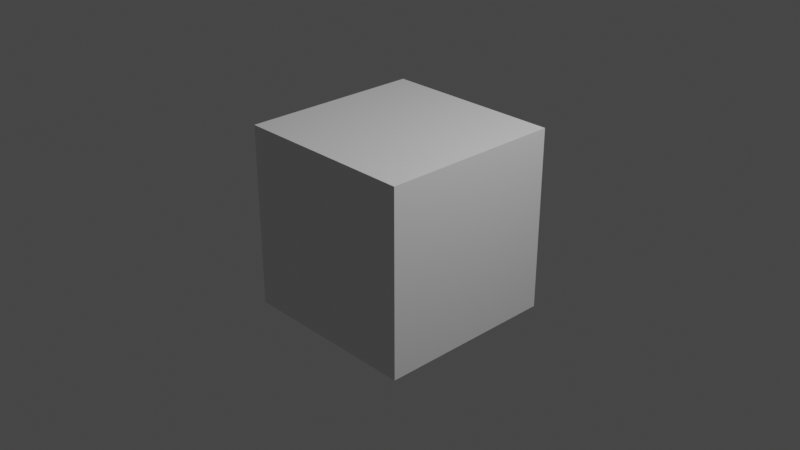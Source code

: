 # Source: untitled.blend  (saved by Blender 3.0.42; exported with 4.5.12 LTS)
import bpy
from mathutils import Matrix  # noqa: F401  (used for matrix-valued properties, if any)

bpy.ops.wm.read_factory_settings(use_empty=True)
scene = bpy.context.scene
scene.name = 'Scene'

# ---- collections
col_collection = bpy.data.collections.new('Collection'); scene.collection.children.link(col_collection)

# ---- materials (node trees are filled in below, after node groups)
mat_material = bpy.data.materials.new('Material')
mat_material.alpha_threshold = 0.0
mat_material.use_transparent_shadow = False
mat_material.line_color = (0.0, 0.0, 0.0, 1.0)

# ---- material node trees
mat_material.use_nodes = True; mat_material.node_tree.nodes.clear()
_N = mat_material.node_tree.nodes; _L = mat_material.node_tree.links
n0 = _N.new('ShaderNodeOutputMaterial'); n0.name = 'Material Output'; n0.location = (300, 300)
n1 = _N.new('ShaderNodeBsdfPrincipled'); n1.name = 'Principled BSDF'; n1.location = (10, 300)
n1.distribution = 'GGX'
n1.subsurface_method = 'RANDOM_WALK_SKIN'
n1.inputs[2].default_value = 0.4
n1.inputs[3].default_value = 1.45
n1.inputs[27].default_value = (0.0, 0.0, 0.0, 1.0)
n1.inputs[28].default_value = 1.0
_L.new(n1.outputs[0], n0.inputs[0])
n0.is_active_output = True

# ---- world
world_world = bpy.data.worlds.new('World'); scene.world = world_world
world_world.use_nodes = True; world_world.node_tree.nodes.clear()
_N = world_world.node_tree.nodes; _L = world_world.node_tree.links
n0 = _N.new('ShaderNodeOutputWorld'); n0.name = 'World Output'; n0.location = (300, 300)
n1 = _N.new('ShaderNodeBackground'); n1.name = 'Background'; n1.location = (10, 300)
n1.inputs[0].default_value = (0.05088, 0.05088, 0.05088, 1.0)
_L.new(n1.outputs[0], n0.inputs[0])
n0.is_active_output = True
world_world.color = (0.05088, 0.05088, 0.05088)
world_world.use_sun_shadow = False
world_world.sun_shadow_jitter_overblur = 0.0

# ---- cameras
cam_camera = bpy.data.cameras.new('Camera')
cam_camera.clip_end = 100.0
cam_camera.ortho_scale = 7.314

# ---- lights
light_light = bpy.data.lights.new('Light', 'POINT')
light_light.transmission_factor = 0.0
light_light.energy = 1000.0
light_light.shadow_soft_size = 0.1
light_light.shadow_maximum_resolution = 0.006
light_light.use_absolute_resolution = True

# ---- meshes
me_cube = bpy.data.meshes.new('Cube')
me_cube.from_pydata([(1.0, 1.0, 1.0), (1.0, 1.0, -1.0), (1.0, -1.0, 1.0), (1.0, -1.0, -1.0), (-1.0, 1.0, 1.0), (-1.0, 1.0, -1.0), (-1.0, -1.0, 1.0), (-1.0, -1.0, -1.0)], [], [(0, 4, 6, 2), (3, 2, 6, 7), (7, 6, 4, 5), (5, 1, 3, 7), (1, 0, 2, 3), (5, 4, 0, 1)])
_uv = me_cube.uv_layers.new(name='UVMap')
_uv.uv.foreach_set('vector', [0.625, 0.5, 0.875, 0.5, 0.875, 0.75, 0.625, 0.75, 0.375, 0.75, 0.625, 0.75, 0.625, 1.0, 0.375, 1.0, 0.375, 0.0, 0.625, 0.0, 0.625, 0.25, 0.375, 0.25, 0.125, 0.5, 0.375, 0.5, 0.375, 0.75, 0.125, 0.75, 0.375, 0.5, 0.625, 0.5, 0.625, 0.75, 0.375, 0.75, 0.375, 0.25, 0.625, 0.25, 0.625, 0.5, 0.375, 0.5])
me_cube.materials.append(mat_material)
me_cube.use_remesh_preserve_volume = False
me_cube.use_remesh_preserve_attributes = False
me_cube.use_mirror_vertex_groups = False
me_cube.update()

# ---- objects
ob_cube = bpy.data.objects.new('Cube', me_cube)
ob_light = bpy.data.objects.new('Light', light_light)
ob_camera = bpy.data.objects.new('Camera', cam_camera)

# ---- transforms, parenting, visibility, modifiers, constraints
ob_cube.location = (0.0, 0.0, 0.0)
ob_cube.lock_rotations_4d = False
ob_cube.empty_display_type = 'ARROWS'
ob_cube.lineart.crease_threshold = 0.0
ob_light.location = (4.076, 1.005, 5.904)
ob_light.rotation_euler = (0.6503, 0.05522, 1.866)
ob_light.lock_rotations_4d = False
ob_light.empty_display_type = 'ARROWS'
ob_light.color = (0.0, 0.0, 0.0, 0.0)
ob_light.lineart.crease_threshold = 0.0
ob_camera.location = (7.359, -6.926, 4.958)
ob_camera.rotation_euler = (1.109, -4.651e-08, 0.8149)
ob_camera.lock_rotations_4d = False
ob_camera.empty_display_type = 'ARROWS'
ob_camera.color = (0.0, 0.0, 0.0, 0.0)
ob_camera.display_type = 'WIRE'
ob_camera.lineart.crease_threshold = 0.0

# ---- collection membership
col_collection.objects.link(ob_cube)
col_collection.objects.link(ob_light)
col_collection.objects.link(ob_camera)

# ---- scene / render settings (as saved in the file)
scene.camera = ob_camera
scene.frame_start = 1; scene.frame_end = 250; scene.frame_set(1)
scene.render.engine = 'BLENDER_EEVEE_NEXT'
scene.cycles.sampling_pattern = 'TABULATED_SOBOL'
scene.cycles.use_light_tree = False
scene.view_settings.view_transform = 'Filmic'
bpy.context.view_layer.update()
